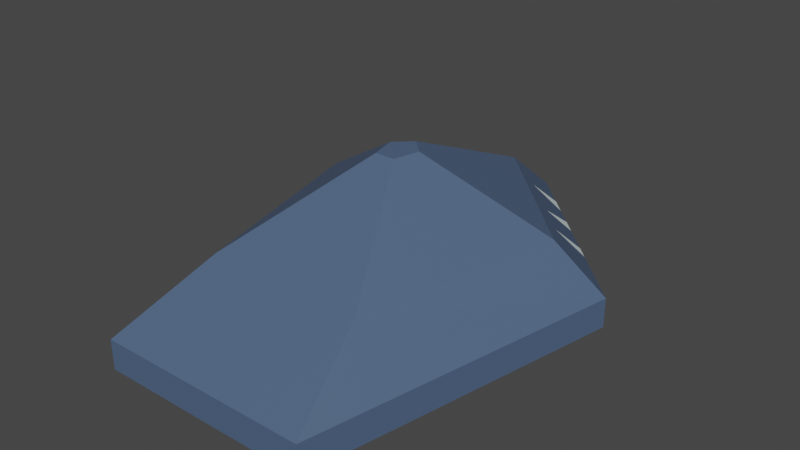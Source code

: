 # Source: stand.blend  (saved by Blender 2.83.19; exported with 4.5.12 LTS)
import bpy
from mathutils import Matrix  # noqa: F401  (used for matrix-valued properties, if any)

bpy.ops.wm.read_factory_settings(use_empty=True)
scene = bpy.context.scene
scene.name = 'Scene'

# ---- collections
col_collection = bpy.data.collections.new('Collection'); scene.collection.children.link(col_collection)

# ---- materials (node trees are filled in below, after node groups)
mat_material_001 = bpy.data.materials.new('Material.001')
mat_material_001.use_transparent_shadow = False
mat_material_002 = bpy.data.materials.new('Material.002')
mat_material_002.use_transparent_shadow = False

# ---- material node trees
mat_material_001.use_nodes = True; mat_material_001.node_tree.nodes.clear()
_N = mat_material_001.node_tree.nodes; _L = mat_material_001.node_tree.links
n0 = _N.new('ShaderNodeOutputMaterial'); n0.name = 'Material Output'; n0.location = (300, 300)
n1 = _N.new('ShaderNodeBsdfPrincipled'); n1.name = 'Principled BSDF'; n1.location = (10, 300)
n1.distribution = 'GGX'
n1.subsurface_method = 'BURLEY'
n1.inputs[0].default_value = (0.07646, 0.1224, 0.2165, 1.0)
n1.inputs[3].default_value = 1.45
n1.inputs[27].default_value = (0.0, 0.0, 0.0, 1.0)
n1.inputs[28].default_value = 1.0
_L.new(n1.outputs[0], n0.inputs[0])
n0.is_active_output = True
mat_material_002.use_nodes = True; mat_material_002.node_tree.nodes.clear()
_N = mat_material_002.node_tree.nodes; _L = mat_material_002.node_tree.links
n0 = _N.new('ShaderNodeOutputMaterial'); n0.name = 'Material Output'; n0.location = (300, 300)
n1 = _N.new('ShaderNodeBsdfPrincipled'); n1.name = 'Principled BSDF'; n1.location = (10, 300)
n1.distribution = 'GGX'
n1.subsurface_method = 'BURLEY'
n1.inputs[0].default_value = (0.8487, 0.9884, 1.0, 1.0)
n1.inputs[3].default_value = 1.45
n1.inputs[27].default_value = (0.0, 0.0, 0.0, 1.0)
n1.inputs[28].default_value = 1.0
_L.new(n1.outputs[0], n0.inputs[0])
n0.is_active_output = True

# ---- world
world_world = bpy.data.worlds.new('World'); scene.world = world_world
world_world.use_nodes = True; world_world.node_tree.nodes.clear()
_N = world_world.node_tree.nodes; _L = world_world.node_tree.links
n0 = _N.new('ShaderNodeOutputWorld'); n0.name = 'World Output'; n0.location = (300, 300)
n1 = _N.new('ShaderNodeBackground'); n1.name = 'Background'; n1.location = (10, 300)
n1.inputs[0].default_value = (0.05088, 0.05088, 0.05088, 1.0)
_L.new(n1.outputs[0], n0.inputs[0])
n0.is_active_output = True
world_world.color = (0.05088, 0.05088, 0.05088)
world_world.use_sun_shadow = False
world_world.sun_shadow_jitter_overblur = 0.0

# ---- meshes
me_cylinder = bpy.data.meshes.new('Cylinder')
me_cylinder.from_pydata([(-0.5069, -0.9891, -1.303), (-0.5069, -0.9891, 1.303), (-0.8202, 0.309, -1.303), (-0.8202, 0.309, 1.303), (-0.3754, -0.5992, 5.782), (-0.6074, 0.2289, 5.782), (-0.475, -0.758, -1.303), (-0.7685, 0.2895, -1.303), (-0.475, -0.758, 0.6724), (-0.7685, 0.2895, 0.6724), (-0.04873, -0.07777, 11.82), (-0.07884, 0.02971, 11.82), (-0.1593, 0.8658, 1.303), (-0.2311, 0.8053, 1.303), (-0.2391, 0.7985, -1.303), (-0.1844, 0.8447, -1.303), (-0.1658, 0.6731, 4.537), (-0.318, 0.7321, 1.303), (-0.3833, 0.6771, 1.303), (-0.396, 0.6664, -1.303), (-0.3324, 0.72, -1.303), (-0.3522, 0.5286, 4.319), (-0.5062, 0.5735, 1.303), (-0.5627, 0.526, 1.303), (-0.5873, 0.5052, -1.303), (-0.5179, 0.5637, -1.303), (-0.4915, 0.4, 4.514), (0.0, 1.0, -1.303), (0.0, 1.0, 1.303), (0.5069, -0.9891, -1.303), (0.5069, -0.9891, 1.303), (0.8202, 0.309, -1.303), (0.8202, 0.309, 1.303), (0.0, 0.7406, 5.782), (0.3754, -0.5992, 5.782), (0.6074, 0.2289, 5.782), (0.0, 0.937, -1.303), (0.475, -0.758, -1.303), (0.7685, 0.2895, -1.303), (0.0, 0.937, 0.6724), (0.475, -0.758, 0.6724), (0.7685, 0.2895, 0.6724), (0.0, 0.09613, 11.82), (0.04873, -0.07777, 11.82), (0.07884, 0.02971, 11.82), (0.0, -0.9891, -1.303), (0.0, -0.9891, 1.303), (0.0, -0.5992, 5.782), (0.0, -0.758, -1.303), (0.0, -0.758, 0.6724), (0.0, -0.07777, 11.82), (0.1593, 0.8658, 1.303), (0.2311, 0.8053, 1.303), (0.2391, 0.7985, -1.303), (0.1844, 0.8447, -1.303), (0.1658, 0.6731, 4.537), (0.318, 0.7321, 1.303), (0.3833, 0.6771, 1.303), (0.396, 0.6664, -1.303), (0.3324, 0.72, -1.303), (0.3522, 0.5286, 4.319), (0.5062, 0.5735, 1.303), (0.5627, 0.526, 1.303), (0.5873, 0.5052, -1.303), (0.5179, 0.5637, -1.303), (0.4915, 0.4, 4.514)], [], [(45, 46, 1, 0), (0, 1, 3, 2), (2, 3, 23, 24), (28, 12, 16, 13, 17, 21, 18, 22, 26, 23, 3, 5, 33), (3, 1, 4, 5), (2, 24, 25, 19, 20, 14, 15, 27, 36, 7), (45, 0, 6, 48), (0, 2, 7, 6), (39, 49, 8, 9), (7, 36, 39, 9), (48, 6, 8, 49), (6, 7, 9, 8), (5, 4, 10, 11), (33, 5, 11, 42), (4, 47, 50, 10), (1, 46, 47, 4), (50, 42, 11, 10), (14, 13, 12, 15), (15, 12, 28, 27), (13, 16, 12), (19, 18, 17, 20), (20, 17, 13, 14), (18, 21, 17), (24, 23, 22, 25), (25, 22, 18, 19), (23, 26, 22), (45, 29, 30, 46), (29, 31, 32, 30), (31, 63, 62, 32), (28, 33, 35, 32, 62, 65, 61, 57, 60, 56, 52, 55, 51), (32, 35, 34, 30), (31, 38, 36, 27, 54, 53, 59, 58, 64, 63), (45, 48, 37, 29), (29, 37, 38, 31), (39, 41, 40, 49), (38, 41, 39, 36), (48, 49, 40, 37), (37, 40, 41, 38), (35, 44, 43, 34), (33, 42, 44, 35), (34, 43, 50, 47), (30, 34, 47, 46), (50, 43, 44, 42), (53, 54, 51, 52), (54, 27, 28, 51), (52, 51, 55), (58, 59, 56, 57), (59, 53, 52, 56), (57, 56, 60), (63, 64, 61, 62), (64, 58, 57, 61), (62, 61, 65)])
me_cylinder.polygons.foreach_set('material_index', [0, 0, 0, 0, 0, 0, 0, 0, 0, 0, 0, 0, 0, 0, 0, 0, 0, 1, 0, 1, 1, 0, 1, 1, 0, 1, 0, 0, 0, 0, 0, 0, 0, 0, 0, 0, 0, 0, 0, 0, 0, 0, 0, 1, 0, 1, 1, 0, 1, 1, 0, 1])
_uv = me_cylinder.uv_layers.new(name='UVMap')
_uv.uv.foreach_set('vector', [0.5, 0.5, 0.5, 1.0, 0.4, 1.0, 0.4, 0.5, 0.4, 0.5, 0.4, 1.0, 0.2, 1.0, 0.2, 0.5, 0.2, 0.5, 0.2, 1.0, 0.1372, 1.0, 0.1432, 0.5, 2.98e-08, 1.0, 0.03885, 1.0, 0.04961, 1.0, 0.05634, 1.0, 0.07755, 1.0, 0.1038, 1.0, 0.09347, 1.0, 0.1234, 1.0, 0.1472, 1.0, 0.1372, 1.0, 0.2, 1.0, 0.2, 1.0, 2.98e-08, 1.0, 0.2, 1.0, 0.4, 1.0, 0.4, 1.0, 0.2, 1.0, 0.2, 0.5, 0.1432, 0.5, 0.1263, 0.5, 0.09657, 0.5, 0.08105, 0.5, 0.05831, 0.5, 0.04496, 0.5, 2.98e-08, 0.5, 2.98e-08, 0.5, 0.2, 0.5, 0.5, 0.5, 0.4, 0.5, 0.4, 0.5, 0.5, 0.5, 0.4, 0.5, 0.2, 0.5, 0.2, 0.5, 0.4, 0.5, 0.75, 0.49, 0.75, 0.05584, 0.6089, 0.05584, 0.5217, 0.3242, 0.2, 0.5, 2.98e-08, 0.5, 2.98e-08, 0.5, 0.2, 0.5, 0.5, 0.5, 0.4, 0.5, 0.4, 0.5, 0.5, 0.5, 0.4, 0.5, 0.2, 0.5, 0.2, 0.5, 0.4, 0.5, 0.2, 1.0, 0.4, 1.0, 0.4, 1.0, 0.2, 1.0, 2.98e-08, 1.0, 0.2, 1.0, 0.2, 1.0, 2.98e-08, 1.0, 0.4, 1.0, 0.5, 1.0, 0.5, 1.0, 0.4, 1.0, 0.4, 1.0, 0.5, 1.0, 0.5, 1.0, 0.4, 1.0, 0.25, 0.05584, 0.25, 0.49, 0.02175, 0.3242, 0.1089, 0.05584, 0.05831, 0.5, 0.05634, 1.0, 0.03885, 1.0, 0.04496, 0.5, 0.04496, 0.5, 0.03885, 1.0, 2.98e-08, 1.0, 2.98e-08, 0.5, 0.05634, 1.0, 0.04961, 1.0, 0.03885, 1.0, 0.09657, 0.5, 0.09347, 1.0, 0.07755, 1.0, 0.08105, 0.5, 0.08105, 0.5, 0.07755, 1.0, 0.05634, 1.0, 0.05831, 0.5, 0.09347, 1.0, 0.1038, 1.0, 0.07755, 1.0, 0.1432, 0.5, 0.1372, 1.0, 0.1234, 1.0, 0.1263, 0.5, 0.1263, 0.5, 0.1234, 1.0, 0.09347, 1.0, 0.09657, 0.5, 0.1372, 1.0, 0.1472, 1.0, 0.1234, 1.0, 0.5, 0.5, 0.4, 0.5, 0.4, 1.0, 0.5, 1.0, 0.4, 0.5, 0.2, 0.5, 0.2, 1.0, 0.4, 1.0, 0.2, 0.5, 0.1432, 0.5, 0.1372, 1.0, 0.2, 1.0, 2.98e-08, 1.0, 2.98e-08, 1.0, 0.2, 1.0, 0.2, 1.0, 0.1372, 1.0, 0.1472, 1.0, 0.1234, 1.0, 0.09347, 1.0, 0.1038, 1.0, 0.07755, 1.0, 0.05634, 1.0, 0.04961, 1.0, 0.03885, 1.0, 0.2, 1.0, 0.2, 1.0, 0.4, 1.0, 0.4, 1.0, 0.2, 0.5, 0.2, 0.5, 2.98e-08, 0.5, 2.98e-08, 0.5, 0.04496, 0.5, 0.05831, 0.5, 0.08105, 0.5, 0.09657, 0.5, 0.1263, 0.5, 0.1432, 0.5, 0.5, 0.5, 0.5, 0.5, 0.4, 0.5, 0.4, 0.5, 0.4, 0.5, 0.4, 0.5, 0.2, 0.5, 0.2, 0.5, 0.75, 0.49, 0.5217, 0.3242, 0.6089, 0.05584, 0.75, 0.05584, 0.2, 0.5, 0.2, 0.5, 2.98e-08, 0.5, 2.98e-08, 0.5, 0.5, 0.5, 0.5, 0.5, 0.4, 0.5, 0.4, 0.5, 0.4, 0.5, 0.4, 0.5, 0.2, 0.5, 0.2, 0.5, 0.2, 1.0, 0.2, 1.0, 0.4, 1.0, 0.4, 1.0, 2.98e-08, 1.0, 2.98e-08, 1.0, 0.2, 1.0, 0.2, 1.0, 0.4, 1.0, 0.4, 1.0, 0.5, 1.0, 0.5, 1.0, 0.4, 1.0, 0.4, 1.0, 0.5, 1.0, 0.5, 1.0, 0.25, 0.05584, 0.1089, 0.05584, 0.02175, 0.3242, 0.25, 0.49, 0.05831, 0.5, 0.04496, 0.5, 0.03885, 1.0, 0.05634, 1.0, 0.04496, 0.5, 2.98e-08, 0.5, 2.98e-08, 1.0, 0.03885, 1.0, 0.05634, 1.0, 0.03885, 1.0, 0.04961, 1.0, 0.09657, 0.5, 0.08105, 0.5, 0.07755, 1.0, 0.09347, 1.0, 0.08105, 0.5, 0.05831, 0.5, 0.05634, 1.0, 0.07755, 1.0, 0.09347, 1.0, 0.07755, 1.0, 0.1038, 1.0, 0.1432, 0.5, 0.1263, 0.5, 0.1234, 1.0, 0.1372, 1.0, 0.1263, 0.5, 0.09657, 0.5, 0.09347, 1.0, 0.1234, 1.0, 0.1372, 1.0, 0.1234, 1.0, 0.1472, 1.0])
me_cylinder.materials.append(mat_material_001)
me_cylinder.materials.append(mat_material_002)
me_cylinder.use_remesh_fix_poles = True
me_cylinder.use_remesh_preserve_attributes = False
me_cylinder.use_mirror_vertex_groups = False
me_cylinder.update()

# ---- objects
ob_cylinder = bpy.data.objects.new('Cylinder', me_cylinder)

# ---- transforms, parenting, visibility, modifiers, constraints
ob_cylinder.location = (0.0, 0.0, 0.0)
ob_cylinder.scale = (1.16, 1.351, 0.06253)
ob_cylinder.lineart.crease_threshold = 0.0

# ---- collection membership
col_collection.objects.link(ob_cylinder)

# ---- scene / render settings (as saved in the file)
scene.frame_start = 1; scene.frame_end = 250; scene.frame_set(1)
scene.render.engine = 'BLENDER_EEVEE_NEXT'
scene.cycles.use_denoising = False
scene.cycles.samples = 128
scene.cycles.sampling_pattern = 'TABULATED_SOBOL'
scene.cycles.use_adaptive_sampling = False
scene.cycles.use_light_tree = False
scene.view_settings.view_transform = 'Filmic'
bpy.context.view_layer.update()

# ---- added for rendering (the .blend has no active camera and no usable light): camera, sun
cam_auto = bpy.data.cameras.new('AutoCamera')
cam_auto.lens = 50.0
cam_auto.sensor_width = 36.0
cam_auto.clip_end = 1000.0
ob_auto_camera = bpy.data.objects.new('AutoCamera', cam_auto)
scene.collection.objects.link(ob_auto_camera)
ob_auto_camera.location = (3.13884, -3.75925, 2.83992)
ob_auto_camera.rotation_euler = (1.09748, -7.21219e-08, 0.694738)
scene.camera = ob_auto_camera
light_auto_sun = bpy.data.lights.new('AutoSun', 'SUN')
light_auto_sun.energy = 3.0
light_auto_sun.angle = 0.0523599
ob_auto_sun = bpy.data.objects.new('AutoSun', light_auto_sun)
scene.collection.objects.link(ob_auto_sun)
ob_auto_sun.rotation_euler = (0.872665, 0.174533, 0.523599)
bpy.context.view_layer.update()

